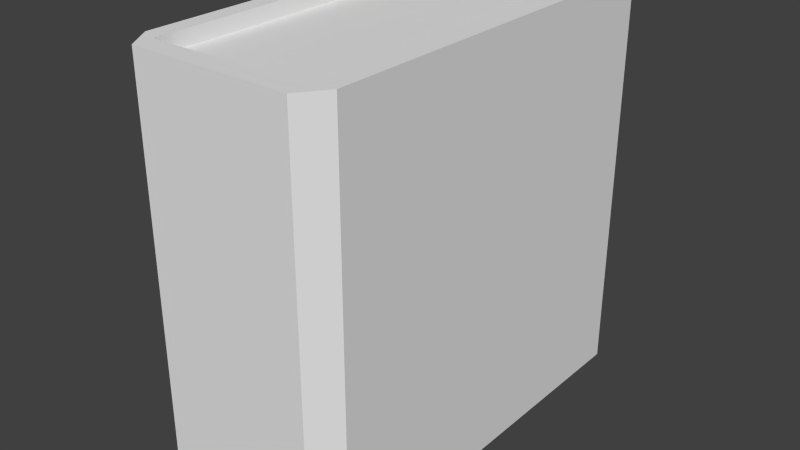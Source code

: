 # Source: Book.Blend  (saved by Blender 2.76.0; exported with 4.5.12 LTS)
import bpy
from mathutils import Matrix  # noqa: F401  (used for matrix-valued properties, if any)

bpy.ops.wm.read_factory_settings(use_empty=True)
scene = bpy.context.scene
scene.name = 'Scene'

# ---- collections
col_collection_1 = bpy.data.collections.new('Collection 1'); scene.collection.children.link(col_collection_1)

# ---- world
world_world = bpy.data.worlds.new('World'); scene.world = world_world
world_world.color = (0.05088, 0.05088, 0.05088)
world_world.use_sun_shadow = False
world_world.sun_shadow_jitter_overblur = 0.0
world_world.cycles.sampling_method = 'MANUAL'
world_world.cycles.sample_map_resolution = 256

# ---- meshes
me_cube_002 = bpy.data.meshes.new('Cube.002')
me_cube_002.from_pydata([(-1.0, -0.3044, -1.0), (-1.0, -0.3044, 1.0), (-1.0, 1.0, -1.0), (-1.0, 1.0, 1.0), (1.0, -0.3044, -1.0), (1.0, -0.3044, 1.0), (1.0, 1.0, -1.0), (1.0, 1.0, 1.0), (0.8, 1.0, 1.0), (0.8, 1.0, -1.0), (0.8, -0.3995, 1.0), (0.8, -0.3995, -1.0), (-0.82, 1.0, -1.0), (-0.82, -0.3995, 1.0), (-0.82, 1.0, 1.0), (-0.82, -0.3995, -1.0), (1.0, 1.099, -1.0), (1.0, 1.099, 1.0), (0.8, 1.099, 1.0), (0.8, 1.099, -1.0), (-1.0, 1.099, -1.0), (-1.0, 1.099, 1.0), (-0.82, 1.099, -1.0), (-0.82, 1.099, 1.0), (-1.0, -0.2377, -1.0), (1.0, -0.2377, 1.0), (1.0, -0.2377, -1.0), (0.8, -0.3296, 1.0), (0.8, -0.3296, -1.0), (-0.82, -0.3296, -1.0), (-1.0, -0.2377, 1.0), (-0.82, -0.3296, 1.0), (1.0, 1.0, 1.074), (0.8, 1.0, 1.074), (1.0, 1.099, 1.074), (0.8, 1.099, 1.074), (1.0, -0.2377, 1.074), (0.8, -0.3296, 1.074), (-1.0, 1.0, 1.074), (-0.82, 1.0, 1.074), (-1.0, 1.099, 1.074), (-0.82, 1.099, 1.074), (-1.0, -0.2377, 1.074), (-0.82, -0.3296, 1.074), (-1.0, -0.3044, 1.074), (1.0, -0.3044, 1.074), (0.8, -0.3995, 1.074), (-0.82, -0.3995, 1.074), (1.0, -0.2377, 1.074), (0.8, -0.3296, 1.074), (-1.0, -0.2377, 1.074), (-0.82, -0.3296, 1.074)], [], [(9, 8, 18, 19), (25, 5, 4, 26), (13, 1, 0, 15), (28, 9, 6, 26), (7, 17, 34, 32), (29, 12, 9, 28), (5, 10, 11, 4), (14, 8, 9, 12), (12, 2, 20, 22), (24, 2, 12, 29), (10, 13, 15, 11), (18, 17, 16, 19), (8, 27, 37, 33), (6, 9, 19, 16), (7, 6, 16, 17), (21, 23, 22, 20), (2, 3, 21, 20), (14, 12, 22, 23), (30, 31, 43, 42), (0, 24, 29, 15), (15, 29, 28, 11), (1, 13, 47, 44), (11, 28, 26, 4), (7, 25, 26, 6), (30, 3, 2, 24), (27, 8, 14, 31), (31, 30, 50, 51), (10, 5, 45, 46), (1, 30, 24, 0), (31, 14, 39, 43), (36, 32, 33, 37), (33, 32, 34, 35), (25, 7, 32, 36), (18, 8, 33, 35), (27, 25, 36, 37), (17, 18, 35, 34), (38, 39, 41, 40), (43, 39, 38, 42), (21, 3, 38, 40), (23, 21, 40, 41), (3, 30, 42, 38), (14, 23, 41, 39), (45, 48, 49, 46), (46, 49, 51, 47), (47, 51, 50, 44), (13, 10, 46, 47), (27, 31, 51, 49), (30, 1, 44, 50), (25, 27, 49, 48), (5, 25, 48, 45)])
me_cube_002.use_remesh_preserve_volume = False
me_cube_002.use_remesh_preserve_attributes = False
me_cube_002.use_mirror_vertex_groups = False
me_cube_002.update()

# ---- objects
ob_cube = bpy.data.objects.new('Cube', me_cube_002)

# ---- transforms, parenting, visibility, modifiers, constraints
ob_cube.location = (0.0, 0.0, 0.0)
ob_cube.scale = (0.05, 0.1419, 0.1)
ob_cube.lineart.crease_threshold = 0.0

# ---- collection membership
col_collection_1.objects.link(ob_cube)

# ---- scene / render settings (as saved in the file)
scene.frame_start = 1; scene.frame_end = 250; scene.frame_set(1)
scene.render.engine = 'BLENDER_EEVEE_NEXT'
scene.render.resolution_percentage = 50
scene.render.dither_intensity = 0.0
scene.cycles.use_denoising = False
scene.cycles.samples = 10
scene.cycles.sampling_pattern = 'TABULATED_SOBOL'
scene.cycles.light_sampling_threshold = 0.0
scene.cycles.use_adaptive_sampling = False
scene.cycles.use_light_tree = False
scene.cycles.blur_glossy = 0.0
scene.cycles.pixel_filter_type = 'GAUSSIAN'
scene.cycles.sample_clamp_indirect = 0.0
scene.view_settings.view_transform = 'Standard'
bpy.context.view_layer.update()

# ---- added for rendering (the .blend has no active camera and no usable light): camera, sun
cam_auto = bpy.data.cameras.new('AutoCamera')
cam_auto.lens = 50.0
cam_auto.sensor_width = 36.0
cam_auto.clip_end = 1000.0
ob_auto_camera = bpy.data.objects.new('AutoCamera', cam_auto)
scene.collection.objects.link(ob_auto_camera)
ob_auto_camera.location = (0.289937, -0.298323, 0.235654)
ob_auto_camera.rotation_euler = (1.09748, -7.21219e-08, 0.694738)
scene.camera = ob_auto_camera
light_auto_sun = bpy.data.lights.new('AutoSun', 'SUN')
light_auto_sun.energy = 3.0
light_auto_sun.angle = 0.0523599
ob_auto_sun = bpy.data.objects.new('AutoSun', light_auto_sun)
scene.collection.objects.link(ob_auto_sun)
ob_auto_sun.rotation_euler = (0.872665, 0.174533, 0.523599)
bpy.context.view_layer.update()
